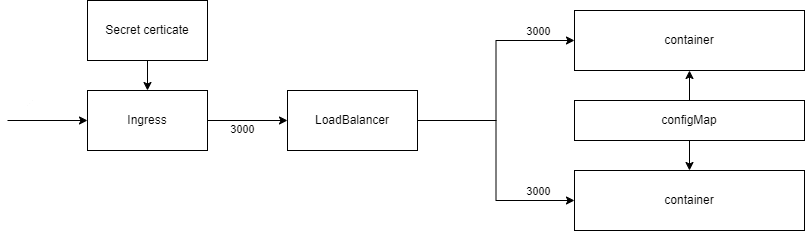

The diagram above was exported from draw.io. Its source (the exported page's mxGraphModel, read from the mxfile embedded in the PNG):
<mxGraphModel dx="1050" dy="574" grid="1" gridSize="10" guides="1" tooltips="1" connect="1" arrows="1" fold="1" page="1" pageScale="1" pageWidth="827" pageHeight="1169" math="0" shadow="0">
  <root>
    <mxCell id="0" />
    <mxCell id="1" parent="0" />
    <mxCell id="9jWb4XYsdTL-gZCCMOWX-8" value="" style="edgeStyle=orthogonalEdgeStyle;rounded=0;orthogonalLoop=1;jettySize=auto;html=1;" edge="1" parent="1" source="9jWb4XYsdTL-gZCCMOWX-1" target="9jWb4XYsdTL-gZCCMOWX-7">
      <mxGeometry relative="1" as="geometry" />
    </mxCell>
    <mxCell id="9jWb4XYsdTL-gZCCMOWX-33" value="3000" style="edgeLabel;html=1;align=center;verticalAlign=middle;resizable=0;points=[];" vertex="1" connectable="0" parent="9jWb4XYsdTL-gZCCMOWX-8">
      <mxGeometry x="-0.2" relative="1" as="geometry">
        <mxPoint x="298" y="-90" as="offset" />
      </mxGeometry>
    </mxCell>
    <mxCell id="9jWb4XYsdTL-gZCCMOWX-1" value="Ingress" style="rounded=0;whiteSpace=wrap;html=1;" vertex="1" parent="1">
      <mxGeometry x="110" y="170" width="120" height="60" as="geometry" />
    </mxCell>
    <mxCell id="9jWb4XYsdTL-gZCCMOWX-3" value="" style="endArrow=classic;html=1;rounded=0;entryX=0;entryY=0.5;entryDx=0;entryDy=0;" edge="1" parent="1" target="9jWb4XYsdTL-gZCCMOWX-1">
      <mxGeometry width="50" height="50" relative="1" as="geometry">
        <mxPoint x="30" y="200" as="sourcePoint" />
        <mxPoint x="90" y="190" as="targetPoint" />
      </mxGeometry>
    </mxCell>
    <mxCell id="9jWb4XYsdTL-gZCCMOWX-4" value="danya1234.com" style="edgeLabel;html=1;align=center;verticalAlign=middle;resizable=0;points=[];" vertex="1" connectable="0" parent="9jWb4XYsdTL-gZCCMOWX-3">
      <mxGeometry x="-0.045" y="3" relative="1" as="geometry">
        <mxPoint x="-1" y="-13" as="offset" />
      </mxGeometry>
    </mxCell>
    <mxCell id="9jWb4XYsdTL-gZCCMOWX-6" style="edgeStyle=orthogonalEdgeStyle;rounded=0;orthogonalLoop=1;jettySize=auto;html=1;" edge="1" parent="1" source="9jWb4XYsdTL-gZCCMOWX-5" target="9jWb4XYsdTL-gZCCMOWX-1">
      <mxGeometry relative="1" as="geometry">
        <mxPoint x="164" y="160" as="targetPoint" />
      </mxGeometry>
    </mxCell>
    <mxCell id="9jWb4XYsdTL-gZCCMOWX-5" value="Secret certicate" style="rounded=0;whiteSpace=wrap;html=1;" vertex="1" parent="1">
      <mxGeometry x="110" y="80" width="120" height="60" as="geometry" />
    </mxCell>
    <mxCell id="9jWb4XYsdTL-gZCCMOWX-26" style="edgeStyle=orthogonalEdgeStyle;rounded=0;orthogonalLoop=1;jettySize=auto;html=1;entryX=0;entryY=0.5;entryDx=0;entryDy=0;" edge="1" parent="1" source="9jWb4XYsdTL-gZCCMOWX-7" target="9jWb4XYsdTL-gZCCMOWX-20">
      <mxGeometry relative="1" as="geometry" />
    </mxCell>
    <mxCell id="9jWb4XYsdTL-gZCCMOWX-27" style="edgeStyle=orthogonalEdgeStyle;rounded=0;orthogonalLoop=1;jettySize=auto;html=1;exitX=1;exitY=0.5;exitDx=0;exitDy=0;entryX=0;entryY=0.5;entryDx=0;entryDy=0;" edge="1" parent="1" source="9jWb4XYsdTL-gZCCMOWX-7" target="9jWb4XYsdTL-gZCCMOWX-22">
      <mxGeometry relative="1" as="geometry" />
    </mxCell>
    <mxCell id="9jWb4XYsdTL-gZCCMOWX-7" value="LoadBalancer" style="whiteSpace=wrap;html=1;rounded=0;" vertex="1" parent="1">
      <mxGeometry x="310" y="170" width="130" height="60" as="geometry" />
    </mxCell>
    <mxCell id="9jWb4XYsdTL-gZCCMOWX-20" value="container" style="rounded=0;whiteSpace=wrap;html=1;" vertex="1" parent="1">
      <mxGeometry x="597" y="90" width="230" height="60" as="geometry" />
    </mxCell>
    <mxCell id="9jWb4XYsdTL-gZCCMOWX-29" style="edgeStyle=orthogonalEdgeStyle;rounded=0;orthogonalLoop=1;jettySize=auto;html=1;entryX=0.5;entryY=1;entryDx=0;entryDy=0;" edge="1" parent="1" source="9jWb4XYsdTL-gZCCMOWX-21" target="9jWb4XYsdTL-gZCCMOWX-20">
      <mxGeometry relative="1" as="geometry" />
    </mxCell>
    <mxCell id="9jWb4XYsdTL-gZCCMOWX-30" style="edgeStyle=orthogonalEdgeStyle;rounded=0;orthogonalLoop=1;jettySize=auto;html=1;" edge="1" parent="1" source="9jWb4XYsdTL-gZCCMOWX-21" target="9jWb4XYsdTL-gZCCMOWX-22">
      <mxGeometry relative="1" as="geometry" />
    </mxCell>
    <mxCell id="9jWb4XYsdTL-gZCCMOWX-21" value="configMap" style="rounded=0;whiteSpace=wrap;html=1;" vertex="1" parent="1">
      <mxGeometry x="597" y="180" width="230" height="40" as="geometry" />
    </mxCell>
    <mxCell id="9jWb4XYsdTL-gZCCMOWX-22" value="container" style="rounded=0;whiteSpace=wrap;html=1;" vertex="1" parent="1">
      <mxGeometry x="597" y="250" width="230" height="60" as="geometry" />
    </mxCell>
    <mxCell id="9jWb4XYsdTL-gZCCMOWX-25" value="" style="endArrow=classic;html=1;rounded=0;" edge="1" parent="1">
      <mxGeometry width="50" height="50" relative="1" as="geometry">
        <mxPoint x="510" y="200" as="sourcePoint" />
        <mxPoint x="510" y="200" as="targetPoint" />
      </mxGeometry>
    </mxCell>
    <mxCell id="9jWb4XYsdTL-gZCCMOWX-34" value="3000" style="edgeLabel;html=1;align=center;verticalAlign=middle;resizable=0;points=[];" vertex="1" connectable="0" parent="1">
      <mxGeometry x="560" y="270" as="geometry" />
    </mxCell>
    <mxCell id="9jWb4XYsdTL-gZCCMOWX-35" value="3000" style="edgeLabel;html=1;align=center;verticalAlign=middle;resizable=0;points=[];" vertex="1" connectable="0" parent="1">
      <mxGeometry x="282" y="210" as="geometry">
        <mxPoint x="-18" y="-2" as="offset" />
      </mxGeometry>
    </mxCell>
  </root>
</mxGraphModel>